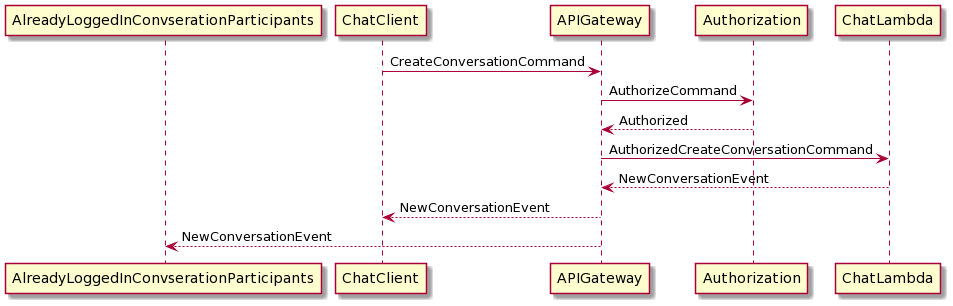

The diagram above was rendered by PlantUML. Its source (embedded in the PNG):
@startuml
participant AlreadyLoggedInConvserationParticipants
ChatClient -> APIGateway : CreateConversationCommand
APIGateway -> Authorization : AuthorizeCommand
Authorization --> APIGateway : Authorized
APIGateway -> ChatLambda : AuthorizedCreateConversationCommand
ChatLambda --> APIGateway : NewConversationEvent
APIGateway --> ChatClient : NewConversationEvent
APIGateway --> AlreadyLoggedInConvserationParticipants : NewConversationEvent
@enduml